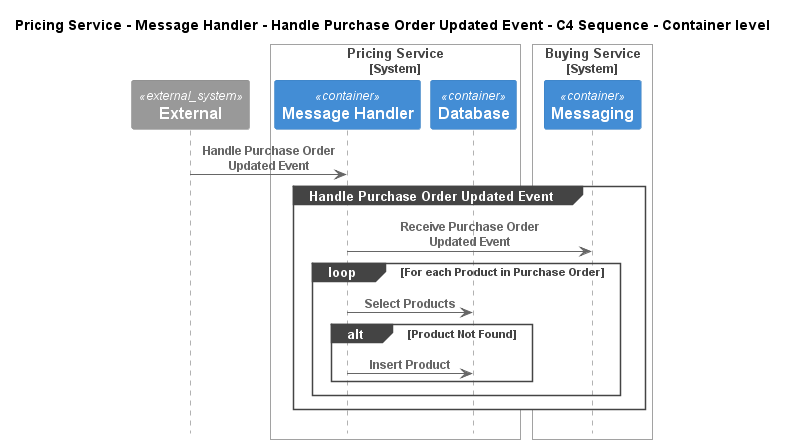

The diagram above was rendered by PlantUML. Its source (embedded in the PNG):
@startuml
!pragma layout smetana
!include ..\..\..\..\..\..\.c4s\C4_Sequence.puml

title Pricing Service - Message Handler - Handle Purchase Order Updated Event - C4 Sequence - Container level

System_Ext(C4InterFlow.SoftwareSystems.ExternalSystem, "External", "")

System_Boundary(ECommercePlatform.SoftwareSystems.PricingService, "Pricing Service")
    Container(ECommercePlatform.SoftwareSystems.PricingService.Containers.MessageHandler, "Message Handler", "", "")
    Container(ECommercePlatform.SoftwareSystems.PricingService.Containers.Database, "Database", "", "")
Boundary_End()

System_Boundary(ECommercePlatform.SoftwareSystems.BuyingService, "Buying Service")
    Container(ECommercePlatform.SoftwareSystems.BuyingService.Containers.Messaging, "Messaging", "", "")
Boundary_End()

Rel(C4InterFlow.SoftwareSystems.ExternalSystem, ECommercePlatform.SoftwareSystems.PricingService.Containers.MessageHandler, "Handle Purchase Order Updated Event")
group Handle Purchase Order Updated Event
Rel(ECommercePlatform.SoftwareSystems.PricingService.Containers.MessageHandler, ECommercePlatform.SoftwareSystems.BuyingService.Containers.Messaging, "Receive Purchase Order Updated Event")
loop For each Product in Purchase Order
Rel(ECommercePlatform.SoftwareSystems.PricingService.Containers.MessageHandler, ECommercePlatform.SoftwareSystems.PricingService.Containers.Database, "Select Products")
alt Product Not Found
Rel(ECommercePlatform.SoftwareSystems.PricingService.Containers.MessageHandler, ECommercePlatform.SoftwareSystems.PricingService.Containers.Database, "Insert Product")
end
end
end


@enduml